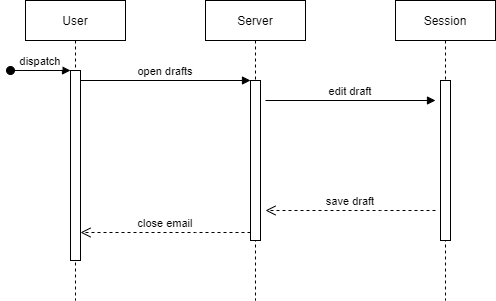

The diagram above was exported from draw.io. Its source (the exported page's mxGraphModel, read from the mxfile embedded in the PNG):
<mxGraphModel dx="1166" dy="762" grid="1" gridSize="10" guides="1" tooltips="1" connect="1" arrows="1" fold="1" page="1" pageScale="1" pageWidth="850" pageHeight="1100" math="0" shadow="0">
  <root>
    <mxCell id="0" />
    <mxCell id="1" parent="0" />
    <mxCell id="3nuBFxr9cyL0pnOWT2aG-1" value="User" style="shape=umlLifeline;perimeter=lifelinePerimeter;container=1;collapsible=0;recursiveResize=0;rounded=0;shadow=0;strokeWidth=1;" parent="1" vertex="1">
      <mxGeometry x="120" y="80" width="100" height="300" as="geometry" />
    </mxCell>
    <mxCell id="3nuBFxr9cyL0pnOWT2aG-2" value="" style="points=[];perimeter=orthogonalPerimeter;rounded=0;shadow=0;strokeWidth=1;" parent="3nuBFxr9cyL0pnOWT2aG-1" vertex="1">
      <mxGeometry x="45" y="70" width="10" height="190" as="geometry" />
    </mxCell>
    <mxCell id="3nuBFxr9cyL0pnOWT2aG-3" value="dispatch" style="verticalAlign=bottom;startArrow=oval;endArrow=block;startSize=8;shadow=0;strokeWidth=1;" parent="3nuBFxr9cyL0pnOWT2aG-1" target="3nuBFxr9cyL0pnOWT2aG-2" edge="1">
      <mxGeometry relative="1" as="geometry">
        <mxPoint x="-15" y="70" as="sourcePoint" />
      </mxGeometry>
    </mxCell>
    <mxCell id="3nuBFxr9cyL0pnOWT2aG-5" value="Server" style="shape=umlLifeline;perimeter=lifelinePerimeter;container=1;collapsible=0;recursiveResize=0;rounded=0;shadow=0;strokeWidth=1;" parent="1" vertex="1">
      <mxGeometry x="300" y="80" width="100" height="300" as="geometry" />
    </mxCell>
    <mxCell id="3nuBFxr9cyL0pnOWT2aG-6" value="" style="points=[];perimeter=orthogonalPerimeter;rounded=0;shadow=0;strokeWidth=1;" parent="3nuBFxr9cyL0pnOWT2aG-5" vertex="1">
      <mxGeometry x="45" y="80" width="10" height="160" as="geometry" />
    </mxCell>
    <mxCell id="3nuBFxr9cyL0pnOWT2aG-7" value="close email" style="verticalAlign=bottom;endArrow=open;dashed=1;endSize=8;exitX=0;exitY=0.95;shadow=0;strokeWidth=1;" parent="1" source="3nuBFxr9cyL0pnOWT2aG-6" target="3nuBFxr9cyL0pnOWT2aG-2" edge="1">
      <mxGeometry relative="1" as="geometry">
        <mxPoint x="275" y="236" as="targetPoint" />
        <Array as="points">
          <mxPoint x="300" y="312" />
        </Array>
      </mxGeometry>
    </mxCell>
    <mxCell id="3nuBFxr9cyL0pnOWT2aG-8" value="open drafts" style="verticalAlign=bottom;endArrow=block;entryX=0;entryY=0;shadow=0;strokeWidth=1;" parent="1" source="3nuBFxr9cyL0pnOWT2aG-2" target="3nuBFxr9cyL0pnOWT2aG-6" edge="1">
      <mxGeometry relative="1" as="geometry">
        <mxPoint x="275" y="160" as="sourcePoint" />
      </mxGeometry>
    </mxCell>
    <mxCell id="8r6r2dwID8Kyici-yybf-1" value="Session" style="shape=umlLifeline;perimeter=lifelinePerimeter;container=1;collapsible=0;recursiveResize=0;rounded=0;shadow=0;strokeWidth=1;" vertex="1" parent="1">
      <mxGeometry x="490" y="80" width="100" height="300" as="geometry" />
    </mxCell>
    <mxCell id="8r6r2dwID8Kyici-yybf-2" value="" style="points=[];perimeter=orthogonalPerimeter;rounded=0;shadow=0;strokeWidth=1;" vertex="1" parent="8r6r2dwID8Kyici-yybf-1">
      <mxGeometry x="45" y="80" width="10" height="160" as="geometry" />
    </mxCell>
    <mxCell id="8r6r2dwID8Kyici-yybf-3" value="edit draft" style="verticalAlign=bottom;endArrow=block;entryX=0;entryY=0;shadow=0;strokeWidth=1;" edge="1" parent="1">
      <mxGeometry relative="1" as="geometry">
        <mxPoint x="360" y="180" as="sourcePoint" />
        <mxPoint x="530" y="180" as="targetPoint" />
      </mxGeometry>
    </mxCell>
    <mxCell id="8r6r2dwID8Kyici-yybf-4" value="save draft" style="verticalAlign=bottom;endArrow=open;dashed=1;endSize=8;exitX=0;exitY=0.95;shadow=0;strokeWidth=1;" edge="1" parent="1">
      <mxGeometry relative="1" as="geometry">
        <mxPoint x="360" y="290.0000000000002" as="targetPoint" />
        <mxPoint x="530" y="290" as="sourcePoint" />
        <Array as="points">
          <mxPoint x="485" y="290.0000000000002" />
        </Array>
      </mxGeometry>
    </mxCell>
  </root>
</mxGraphModel>